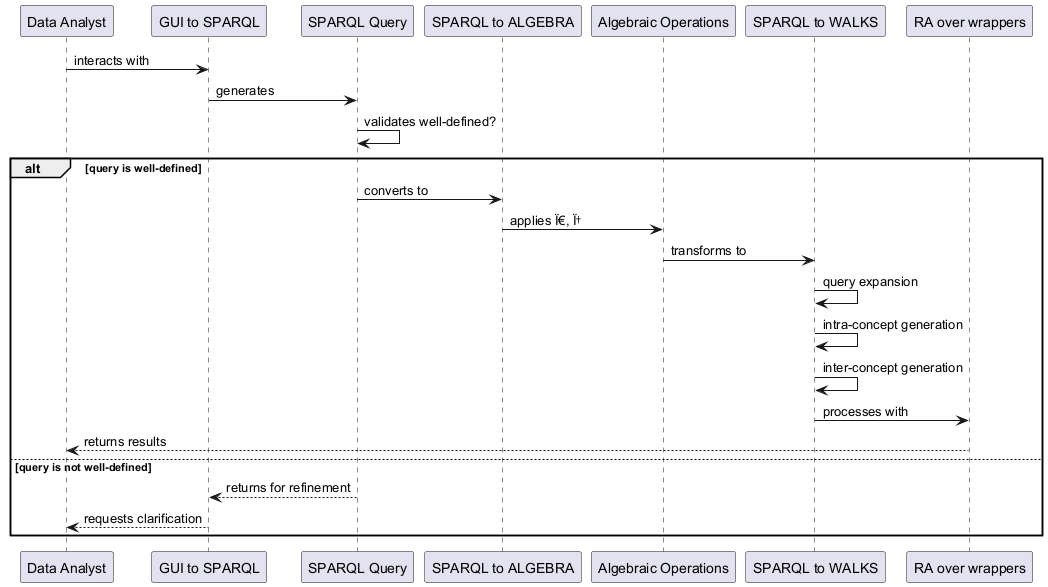

The diagram above was rendered by PlantUML. Its source (embedded in the PNG):
@startuml
participant "Data Analyst" as analyst
participant "GUI to SPARQL" as gui
participant "SPARQL Query" as query
participant "SPARQL to ALGEBRA" as algebra
participant "Algebraic Operations" as ops
participant "SPARQL to WALKS" as walks
participant "RA over wrappers" as ra

analyst -> gui : interacts with
gui -> query : generates
query -> query : validates well-defined?
alt query is well-defined
  query -> algebra : converts to
  algebra -> ops : applies Ï€, Ï†
  ops -> walks : transforms to
  walks -> walks : query expansion
  walks -> walks : intra-concept generation
  walks -> walks : inter-concept generation
  walks -> ra : processes with
  ra --> analyst : returns results
else query is not well-defined
  query --> gui : returns for refinement
  gui --> analyst : requests clarification
end
@enduml